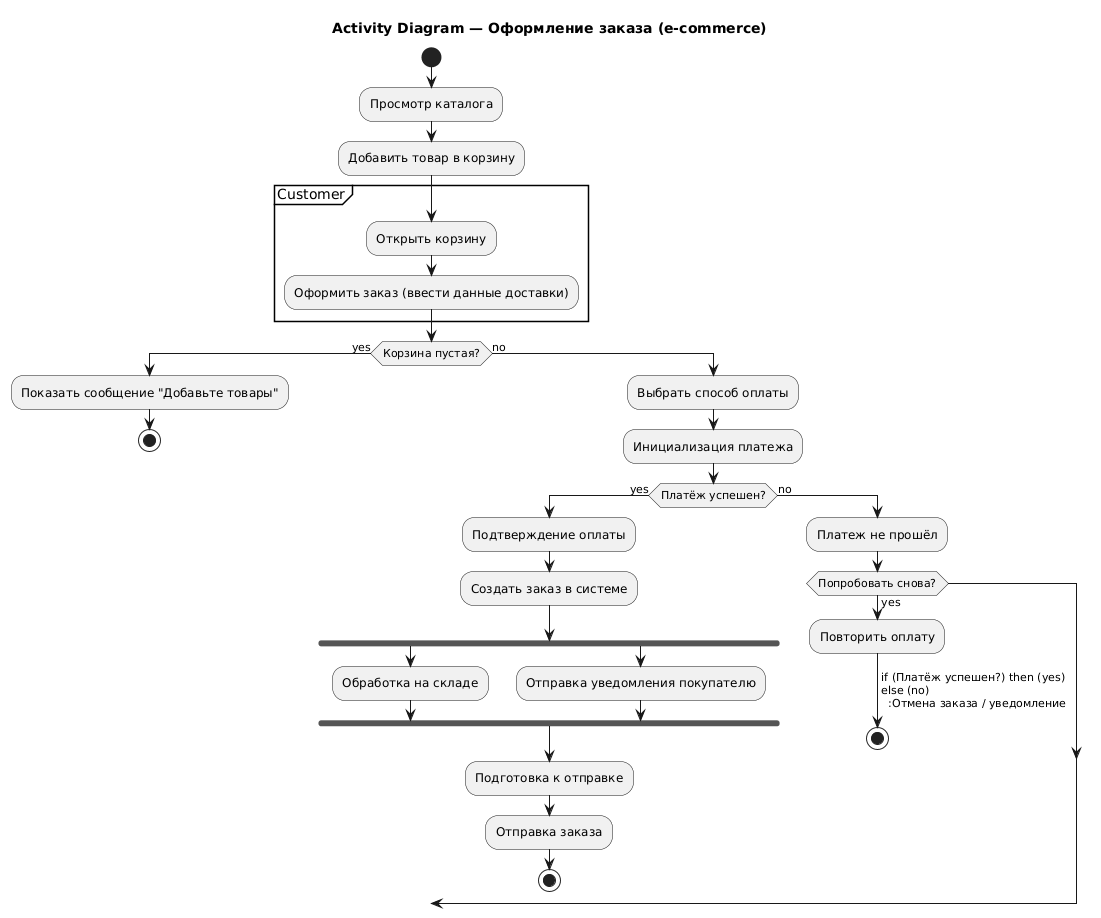

The diagram above was rendered by PlantUML. Its source (embedded in the PNG):
@startuml
title Activity Diagram — Оформление заказа (e-commerce)

start

:Просмотр каталога;
:Добавить товар в корзину;
partition Customer {
  :Открыть корзину;
  :Оформить заказ (ввести данные доставки);
}

if (Корзина пустая?) then (yes)
  :Показать сообщение "Добавьте товары";
  stop
else (no)
  :Выбрать способ оплаты;
  :Инициализация платежа;
  if (Платёж успешен?) then (yes)
    :Подтверждение оплаты;
    :Создать заказ в системе;
    fork
      :Обработка на складе;
    fork again
      :Отправка уведомления покупателю;
    end fork
    :Подготовка к отправке;
    :Отправка заказа;
    stop
  else (no)
    :Платеж не прошёл;
    if (Попробовать снова?) then (yes)
      :Повторить оплату;
      -> if (Платёж успешен?) then (yes)
    else (no)
      :Отмена заказа / уведомление;
      stop
    endif
  endif
endif
@enduml